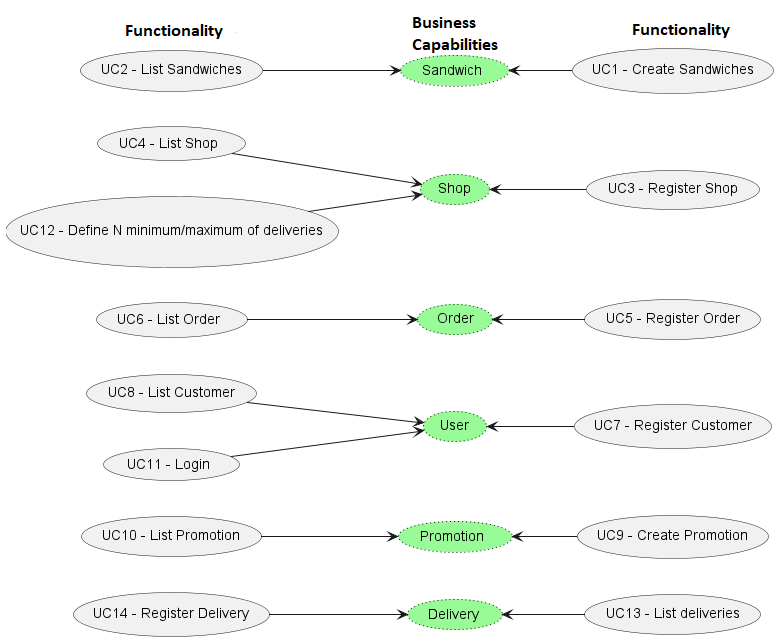

The diagram above was rendered by PlantUML. Its source (embedded in the PNG):
@startuml bc
left to right direction

usecase (UC1 - Create Sandwiches) as UC1
usecase (UC2 - List Sandwiches) as UC2
usecase (UC3 - Register Shop) as UC3
usecase (UC4 - List Shop) as UC4
usecase (UC5 - Register Order) as UC5
usecase (UC6 - List Order) as UC6
usecase (UC7 - Register Customer) as UC7
usecase (UC8 - List Customer) as UC8
usecase (UC9 - Create Promotion) as UC9
usecase (UC10 - List Promotion) as UC10
usecase (UC11 - Login) as UC11
usecase (UC12 - Define N minimum/maximum of deliveries) as UC12
usecase (UC13 - List deliveries) as UC13
usecase (UC14 - Register Delivery) as UC14

usecase (Sandwich) as S #palegreen;line.dotted;
usecase (User) as U #palegreen;line.dotted;
usecase (Shop) as SP #palegreen;line.dotted;
usecase (Order) as OM #palegreen;line.dotted;
usecase (Delivery) as D #palegreen;line.dotted;
usecase (Promotion) as P #palegreen;line.dotted;

UC1 -up-> S
UC2 --> S

UC3 -up-> SP
UC4 --> SP
UC12 --> SP

UC5 -up-> OM
UC6 --> OM

UC7 -up-> U
UC8 --> U
UC11 --> U

UC9 -up-> P
UC10 --> P

UC13 -up-> D
UC14 --> D

@enduml